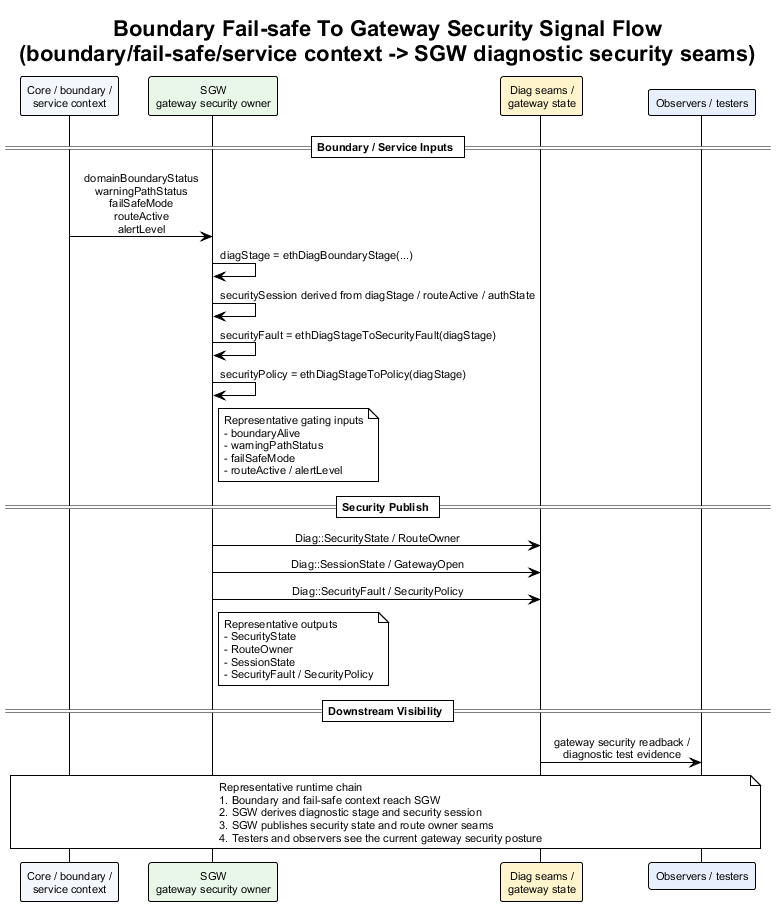

The diagram above was rendered by PlantUML. Its source (embedded in the PNG):
@startuml boundary_failsafe_to_gateway_security_signal_flow
!theme plain
skinparam backgroundColor #FFFFFF
skinparam defaultFontName Arial
skinparam defaultFontSize 11
skinparam sequenceMessageAlign center
skinparam responseMessageBelowArrow true

title Boundary Fail-safe To Gateway Security Signal Flow\n(boundary/fail-safe/service context -> SGW diagnostic security seams)

participant "Core / boundary /\nservice context" as BoundaryCtx #F4F7FB
participant "SGW\ngateway security owner" as SGW #E8F7E8
participant "Diag seams /\ngateway state" as DiagBus #FFF4CC
participant "Observers / testers" as Obs #E8F0FE

== Boundary / Service Inputs ==

BoundaryCtx -> SGW : domainBoundaryStatus\nwarningPathStatus\nfailSafeMode\nrouteActive\nalertLevel
SGW -> SGW : diagStage = ethDiagBoundaryStage(...)
SGW -> SGW : securitySession derived from diagStage / routeActive / authState
SGW -> SGW : securityFault = ethDiagStageToSecurityFault(diagStage)
SGW -> SGW : securityPolicy = ethDiagStageToPolicy(diagStage)
note right of SGW
Representative gating inputs
- boundaryAlive
- warningPathStatus
- failSafeMode
- routeActive / alertLevel
end note

== Security Publish ==

SGW -> DiagBus : Diag::SecurityState / RouteOwner
SGW -> DiagBus : Diag::SessionState / GatewayOpen
SGW -> DiagBus : Diag::SecurityFault / SecurityPolicy
note right of SGW
Representative outputs
- SecurityState
- RouteOwner
- SessionState
- SecurityFault / SecurityPolicy
end note

== Downstream Visibility ==

DiagBus -> Obs : gateway security readback /\ndiagnostic test evidence

note over BoundaryCtx, Obs
Representative runtime chain
1. Boundary and fail-safe context reach SGW
2. SGW derives diagnostic stage and security session
3. SGW publishes security state and route owner seams
4. Testers and observers see the current gateway security posture
end note

@enduml